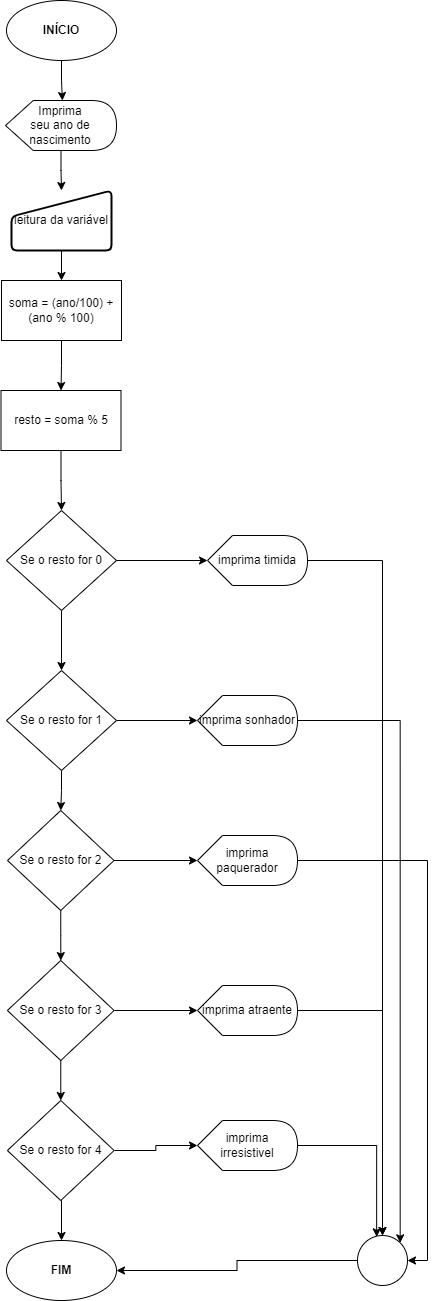

The diagram above was exported from draw.io. Its source (the exported page's mxGraphModel, read from the mxfile embedded in the PNG):
<mxGraphModel dx="1195" dy="4157" grid="1" gridSize="10" guides="1" tooltips="1" connect="1" arrows="1" fold="1" page="1" pageScale="1" pageWidth="827" pageHeight="1169" math="0" shadow="0">
  <root>
    <mxCell id="0" />
    <mxCell id="1" parent="0" />
    <mxCell id="FWXWDo4Y-TWeVnPQ_tGX-1" value="" style="ellipse;whiteSpace=wrap;html=1;" vertex="1" parent="1">
      <mxGeometry x="359" y="-3380" width="110" height="60" as="geometry" />
    </mxCell>
    <mxCell id="FWXWDo4Y-TWeVnPQ_tGX-2" value="&lt;font style=&quot;vertical-align: inherit;&quot;&gt;&lt;font style=&quot;vertical-align: inherit;&quot;&gt;&lt;font style=&quot;vertical-align: inherit;&quot;&gt;&lt;font style=&quot;vertical-align: inherit;&quot;&gt;&lt;b&gt;INÍCIO&lt;/b&gt;&lt;/font&gt;&lt;/font&gt;&lt;/font&gt;&lt;/font&gt;" style="text;html=1;align=center;verticalAlign=middle;whiteSpace=wrap;rounded=0;" vertex="1" parent="1">
      <mxGeometry x="384" y="-3365" width="60" height="30" as="geometry" />
    </mxCell>
    <mxCell id="FWXWDo4Y-TWeVnPQ_tGX-4" value="" style="ellipse;whiteSpace=wrap;html=1;" vertex="1" parent="1">
      <mxGeometry x="359" y="-2140" width="110" height="60" as="geometry" />
    </mxCell>
    <mxCell id="FWXWDo4Y-TWeVnPQ_tGX-5" value="&lt;font style=&quot;vertical-align: inherit;&quot;&gt;&lt;font style=&quot;vertical-align: inherit;&quot;&gt;&lt;font style=&quot;vertical-align: inherit;&quot;&gt;&lt;font style=&quot;vertical-align: inherit;&quot;&gt;&lt;b&gt;&lt;font style=&quot;vertical-align: inherit;&quot;&gt;&lt;font style=&quot;vertical-align: inherit;&quot;&gt;FIM&lt;/font&gt;&lt;/font&gt;&lt;/b&gt;&lt;/font&gt;&lt;/font&gt;&lt;/font&gt;&lt;/font&gt;" style="text;html=1;align=center;verticalAlign=middle;whiteSpace=wrap;rounded=0;" vertex="1" parent="1">
      <mxGeometry x="384" y="-2125" width="60" height="30" as="geometry" />
    </mxCell>
    <mxCell id="FWXWDo4Y-TWeVnPQ_tGX-8" style="edgeStyle=elbowEdgeStyle;rounded=0;orthogonalLoop=1;jettySize=auto;elbow=vertical;html=1;exitX=0.5;exitY=1;exitDx=0;exitDy=0;entryX=0;entryY=0;entryDx=56.875;entryDy=0;entryPerimeter=0;" edge="1" parent="1" source="FWXWDo4Y-TWeVnPQ_tGX-1" target="FWXWDo4Y-TWeVnPQ_tGX-48">
      <mxGeometry relative="1" as="geometry">
        <mxPoint x="414.8000000000002" y="-3286.7" as="targetPoint" />
      </mxGeometry>
    </mxCell>
    <mxCell id="FWXWDo4Y-TWeVnPQ_tGX-25" style="edgeStyle=elbowEdgeStyle;rounded=0;orthogonalLoop=1;jettySize=auto;elbow=vertical;html=1;exitX=0.5;exitY=1;exitDx=0;exitDy=0;exitPerimeter=0;entryX=0.5;entryY=0;entryDx=0;entryDy=0;" edge="1" parent="1" target="FWXWDo4Y-TWeVnPQ_tGX-4">
      <mxGeometry relative="1" as="geometry">
        <mxPoint x="414" y="-2170" as="sourcePoint" />
        <Array as="points">
          <mxPoint x="410" y="-2180" />
        </Array>
      </mxGeometry>
    </mxCell>
    <mxCell id="FWXWDo4Y-TWeVnPQ_tGX-52" value="" style="edgeStyle=orthogonalEdgeStyle;rounded=0;orthogonalLoop=1;jettySize=auto;html=1;" edge="1" parent="1" source="FWXWDo4Y-TWeVnPQ_tGX-48" target="FWXWDo4Y-TWeVnPQ_tGX-50">
      <mxGeometry relative="1" as="geometry" />
    </mxCell>
    <mxCell id="FWXWDo4Y-TWeVnPQ_tGX-48" value="" style="shape=display;whiteSpace=wrap;html=1;" vertex="1" parent="1">
      <mxGeometry x="358" y="-3280" width="111" height="50" as="geometry" />
    </mxCell>
    <mxCell id="FWXWDo4Y-TWeVnPQ_tGX-49" value="Imprima seu ano de nascimento" style="text;html=1;align=center;verticalAlign=middle;whiteSpace=wrap;rounded=0;" vertex="1" parent="1">
      <mxGeometry x="383.5" y="-3270" width="60" height="30" as="geometry" />
    </mxCell>
    <mxCell id="FWXWDo4Y-TWeVnPQ_tGX-57" style="edgeStyle=orthogonalEdgeStyle;rounded=0;orthogonalLoop=1;jettySize=auto;html=1;exitX=0.5;exitY=1;exitDx=0;exitDy=0;entryX=0.5;entryY=0;entryDx=0;entryDy=0;" edge="1" parent="1" source="FWXWDo4Y-TWeVnPQ_tGX-50" target="FWXWDo4Y-TWeVnPQ_tGX-54">
      <mxGeometry relative="1" as="geometry" />
    </mxCell>
    <mxCell id="FWXWDo4Y-TWeVnPQ_tGX-50" value="leitura da variável" style="html=1;strokeWidth=2;shape=manualInput;whiteSpace=wrap;rounded=1;size=26;arcSize=11;" vertex="1" parent="1">
      <mxGeometry x="364" y="-3190" width="100" height="60" as="geometry" />
    </mxCell>
    <mxCell id="FWXWDo4Y-TWeVnPQ_tGX-58" value="" style="edgeStyle=orthogonalEdgeStyle;rounded=0;orthogonalLoop=1;jettySize=auto;html=1;" edge="1" parent="1" source="FWXWDo4Y-TWeVnPQ_tGX-54" target="FWXWDo4Y-TWeVnPQ_tGX-55">
      <mxGeometry relative="1" as="geometry" />
    </mxCell>
    <mxCell id="FWXWDo4Y-TWeVnPQ_tGX-54" value="soma = (ano/100) + (ano % 100)" style="rounded=0;whiteSpace=wrap;html=1;" vertex="1" parent="1">
      <mxGeometry x="354" y="-3100" width="120" height="60" as="geometry" />
    </mxCell>
    <mxCell id="FWXWDo4Y-TWeVnPQ_tGX-59" value="" style="edgeStyle=orthogonalEdgeStyle;rounded=0;orthogonalLoop=1;jettySize=auto;html=1;" edge="1" parent="1" source="FWXWDo4Y-TWeVnPQ_tGX-55" target="FWXWDo4Y-TWeVnPQ_tGX-56">
      <mxGeometry relative="1" as="geometry" />
    </mxCell>
    <mxCell id="FWXWDo4Y-TWeVnPQ_tGX-55" value="resto = soma % 5" style="rounded=0;whiteSpace=wrap;html=1;" vertex="1" parent="1">
      <mxGeometry x="353.5" y="-2990" width="120" height="60" as="geometry" />
    </mxCell>
    <mxCell id="FWXWDo4Y-TWeVnPQ_tGX-65" value="" style="edgeStyle=orthogonalEdgeStyle;rounded=0;orthogonalLoop=1;jettySize=auto;html=1;" edge="1" parent="1" source="FWXWDo4Y-TWeVnPQ_tGX-56" target="FWXWDo4Y-TWeVnPQ_tGX-64">
      <mxGeometry relative="1" as="geometry" />
    </mxCell>
    <mxCell id="FWXWDo4Y-TWeVnPQ_tGX-56" value="Se o resto for 0" style="rhombus;whiteSpace=wrap;html=1;" vertex="1" parent="1">
      <mxGeometry x="359" y="-2870" width="110" height="100" as="geometry" />
    </mxCell>
    <mxCell id="FWXWDo4Y-TWeVnPQ_tGX-87" style="edgeStyle=orthogonalEdgeStyle;rounded=0;orthogonalLoop=1;jettySize=auto;html=1;" edge="1" parent="1" source="FWXWDo4Y-TWeVnPQ_tGX-61" target="FWXWDo4Y-TWeVnPQ_tGX-80">
      <mxGeometry relative="1" as="geometry" />
    </mxCell>
    <mxCell id="FWXWDo4Y-TWeVnPQ_tGX-61" value="imprima timida" style="shape=display;whiteSpace=wrap;html=1;" vertex="1" parent="1">
      <mxGeometry x="560" y="-2845" width="100" height="50" as="geometry" />
    </mxCell>
    <mxCell id="FWXWDo4Y-TWeVnPQ_tGX-63" style="edgeStyle=orthogonalEdgeStyle;rounded=0;orthogonalLoop=1;jettySize=auto;html=1;exitX=1;exitY=0.5;exitDx=0;exitDy=0;entryX=0;entryY=0.5;entryDx=0;entryDy=0;entryPerimeter=0;" edge="1" parent="1" source="FWXWDo4Y-TWeVnPQ_tGX-56" target="FWXWDo4Y-TWeVnPQ_tGX-61">
      <mxGeometry relative="1" as="geometry" />
    </mxCell>
    <mxCell id="FWXWDo4Y-TWeVnPQ_tGX-67" value="" style="edgeStyle=orthogonalEdgeStyle;rounded=0;orthogonalLoop=1;jettySize=auto;html=1;" edge="1" parent="1" source="FWXWDo4Y-TWeVnPQ_tGX-64" target="FWXWDo4Y-TWeVnPQ_tGX-66">
      <mxGeometry relative="1" as="geometry" />
    </mxCell>
    <mxCell id="FWXWDo4Y-TWeVnPQ_tGX-69" value="" style="edgeStyle=orthogonalEdgeStyle;rounded=0;orthogonalLoop=1;jettySize=auto;html=1;" edge="1" parent="1" source="FWXWDo4Y-TWeVnPQ_tGX-64" target="FWXWDo4Y-TWeVnPQ_tGX-68">
      <mxGeometry relative="1" as="geometry" />
    </mxCell>
    <mxCell id="FWXWDo4Y-TWeVnPQ_tGX-64" value="Se o resto for 1" style="rhombus;whiteSpace=wrap;html=1;" vertex="1" parent="1">
      <mxGeometry x="359" y="-2710" width="110" height="100" as="geometry" />
    </mxCell>
    <mxCell id="FWXWDo4Y-TWeVnPQ_tGX-86" style="edgeStyle=orthogonalEdgeStyle;rounded=0;orthogonalLoop=1;jettySize=auto;html=1;entryX=1;entryY=0;entryDx=0;entryDy=0;" edge="1" parent="1" source="FWXWDo4Y-TWeVnPQ_tGX-66" target="FWXWDo4Y-TWeVnPQ_tGX-80">
      <mxGeometry relative="1" as="geometry" />
    </mxCell>
    <mxCell id="FWXWDo4Y-TWeVnPQ_tGX-66" value="imprima sonhador" style="shape=display;whiteSpace=wrap;html=1;" vertex="1" parent="1">
      <mxGeometry x="550" y="-2685" width="100" height="50" as="geometry" />
    </mxCell>
    <mxCell id="FWXWDo4Y-TWeVnPQ_tGX-73" value="" style="edgeStyle=orthogonalEdgeStyle;rounded=0;orthogonalLoop=1;jettySize=auto;html=1;" edge="1" parent="1" source="FWXWDo4Y-TWeVnPQ_tGX-68" target="FWXWDo4Y-TWeVnPQ_tGX-72">
      <mxGeometry relative="1" as="geometry" />
    </mxCell>
    <mxCell id="FWXWDo4Y-TWeVnPQ_tGX-68" value="Se o resto for 2" style="rhombus;whiteSpace=wrap;html=1;" vertex="1" parent="1">
      <mxGeometry x="360" y="-2570" width="106.5" height="100" as="geometry" />
    </mxCell>
    <mxCell id="FWXWDo4Y-TWeVnPQ_tGX-85" style="edgeStyle=orthogonalEdgeStyle;rounded=0;orthogonalLoop=1;jettySize=auto;html=1;exitX=1;exitY=0.5;exitDx=0;exitDy=0;exitPerimeter=0;entryX=1;entryY=0.5;entryDx=0;entryDy=0;" edge="1" parent="1" source="FWXWDo4Y-TWeVnPQ_tGX-70" target="FWXWDo4Y-TWeVnPQ_tGX-80">
      <mxGeometry relative="1" as="geometry" />
    </mxCell>
    <mxCell id="FWXWDo4Y-TWeVnPQ_tGX-70" value="imprima paquerador" style="shape=display;whiteSpace=wrap;html=1;" vertex="1" parent="1">
      <mxGeometry x="550" y="-2545" width="100" height="50" as="geometry" />
    </mxCell>
    <mxCell id="FWXWDo4Y-TWeVnPQ_tGX-71" style="edgeStyle=orthogonalEdgeStyle;rounded=0;orthogonalLoop=1;jettySize=auto;html=1;exitX=1;exitY=0.5;exitDx=0;exitDy=0;entryX=0;entryY=0.5;entryDx=0;entryDy=0;entryPerimeter=0;" edge="1" parent="1" source="FWXWDo4Y-TWeVnPQ_tGX-68" target="FWXWDo4Y-TWeVnPQ_tGX-70">
      <mxGeometry relative="1" as="geometry" />
    </mxCell>
    <mxCell id="FWXWDo4Y-TWeVnPQ_tGX-75" value="" style="edgeStyle=orthogonalEdgeStyle;rounded=0;orthogonalLoop=1;jettySize=auto;html=1;" edge="1" parent="1" source="FWXWDo4Y-TWeVnPQ_tGX-72" target="FWXWDo4Y-TWeVnPQ_tGX-74">
      <mxGeometry relative="1" as="geometry" />
    </mxCell>
    <mxCell id="FWXWDo4Y-TWeVnPQ_tGX-77" value="" style="edgeStyle=orthogonalEdgeStyle;rounded=0;orthogonalLoop=1;jettySize=auto;html=1;" edge="1" parent="1" source="FWXWDo4Y-TWeVnPQ_tGX-72" target="FWXWDo4Y-TWeVnPQ_tGX-76">
      <mxGeometry relative="1" as="geometry" />
    </mxCell>
    <mxCell id="FWXWDo4Y-TWeVnPQ_tGX-72" value="Se o resto for 3" style="rhombus;whiteSpace=wrap;html=1;" vertex="1" parent="1">
      <mxGeometry x="359.88" y="-2420" width="106.75" height="100" as="geometry" />
    </mxCell>
    <mxCell id="FWXWDo4Y-TWeVnPQ_tGX-84" style="edgeStyle=orthogonalEdgeStyle;rounded=0;orthogonalLoop=1;jettySize=auto;html=1;exitX=1;exitY=0.5;exitDx=0;exitDy=0;exitPerimeter=0;" edge="1" parent="1" source="FWXWDo4Y-TWeVnPQ_tGX-74" target="FWXWDo4Y-TWeVnPQ_tGX-80">
      <mxGeometry relative="1" as="geometry" />
    </mxCell>
    <mxCell id="FWXWDo4Y-TWeVnPQ_tGX-74" value="imprima atraente" style="shape=display;whiteSpace=wrap;html=1;" vertex="1" parent="1">
      <mxGeometry x="550" y="-2395" width="100" height="50" as="geometry" />
    </mxCell>
    <mxCell id="FWXWDo4Y-TWeVnPQ_tGX-79" value="" style="edgeStyle=orthogonalEdgeStyle;rounded=0;orthogonalLoop=1;jettySize=auto;html=1;" edge="1" parent="1" source="FWXWDo4Y-TWeVnPQ_tGX-76" target="FWXWDo4Y-TWeVnPQ_tGX-78">
      <mxGeometry relative="1" as="geometry" />
    </mxCell>
    <mxCell id="FWXWDo4Y-TWeVnPQ_tGX-76" value="Se o resto for 4" style="rhombus;whiteSpace=wrap;html=1;" vertex="1" parent="1">
      <mxGeometry x="359.88" y="-2280" width="106.75" height="100" as="geometry" />
    </mxCell>
    <mxCell id="FWXWDo4Y-TWeVnPQ_tGX-78" value="imprima irresistivel" style="shape=display;whiteSpace=wrap;html=1;" vertex="1" parent="1">
      <mxGeometry x="550" y="-2260" width="100" height="50" as="geometry" />
    </mxCell>
    <mxCell id="FWXWDo4Y-TWeVnPQ_tGX-83" style="edgeStyle=orthogonalEdgeStyle;rounded=0;orthogonalLoop=1;jettySize=auto;html=1;exitX=0;exitY=0.5;exitDx=0;exitDy=0;entryX=1;entryY=0.5;entryDx=0;entryDy=0;" edge="1" parent="1" source="FWXWDo4Y-TWeVnPQ_tGX-80" target="FWXWDo4Y-TWeVnPQ_tGX-4">
      <mxGeometry relative="1" as="geometry" />
    </mxCell>
    <mxCell id="FWXWDo4Y-TWeVnPQ_tGX-80" value="" style="ellipse;whiteSpace=wrap;html=1;" vertex="1" parent="1">
      <mxGeometry x="710" y="-2145" width="50" height="50" as="geometry" />
    </mxCell>
    <mxCell id="FWXWDo4Y-TWeVnPQ_tGX-82" style="edgeStyle=orthogonalEdgeStyle;rounded=0;orthogonalLoop=1;jettySize=auto;html=1;exitX=1;exitY=0.5;exitDx=0;exitDy=0;exitPerimeter=0;entryX=0.383;entryY=0.027;entryDx=0;entryDy=0;entryPerimeter=0;" edge="1" parent="1" source="FWXWDo4Y-TWeVnPQ_tGX-78" target="FWXWDo4Y-TWeVnPQ_tGX-80">
      <mxGeometry relative="1" as="geometry" />
    </mxCell>
  </root>
</mxGraphModel>